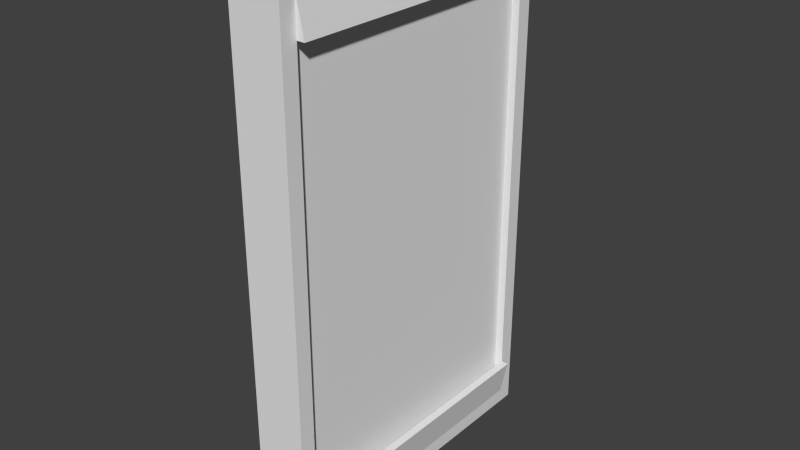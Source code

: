 # Source: mirror.blend  (saved by Blender 2.79.0; exported with 4.5.12 LTS)
import bpy
from mathutils import Matrix  # noqa: F401  (used for matrix-valued properties, if any)

bpy.ops.wm.read_factory_settings(use_empty=True)
scene = bpy.context.scene
scene.name = 'Scene'

# ---- collections
col_collection_1 = bpy.data.collections.new('Collection 1'); scene.collection.children.link(col_collection_1)

# ---- materials (node trees are filled in below, after node groups)
mat_material = bpy.data.materials.new('Material')
mat_material.alpha_threshold = 0.0
mat_material.use_transparent_shadow = False
mat_material.roughness = 0.5
mat_material.line_color = (0.0, 0.0, 0.0, 1.0)

# ---- material node trees

# ---- world
world_world = bpy.data.worlds.new('World'); scene.world = world_world
world_world.color = (0.05088, 0.05088, 0.05088)
world_world.use_sun_shadow = False
world_world.sun_shadow_jitter_overblur = 0.0
world_world.cycles.sampling_method = 'NONE'
world_world.cycles.sample_map_resolution = 256

# ---- meshes
me_cube_001 = bpy.data.meshes.new('Cube.001')
me_cube_001.from_pydata([(0.25, -0.9, 0.945), (0.25, 0.9, -0.945), (0.25, -0.9, -0.945), (0.25, 0.9, 0.945)], [], [(1, 3, 0, 2)])
_uv = me_cube_001.uv_layers.new(name='UVMap')
_uv.uv.foreach_set('vector', [1.325e-07, 1.0, 0.0, 4.1e-07, 1.0, 0.0, 1.0, 1.0])
me_cube_001.materials.append(mat_material)
me_cube_001.use_remesh_preserve_volume = False
me_cube_001.use_remesh_preserve_attributes = False
me_cube_001.use_mirror_vertex_groups = False
me_cube_001.update()
me_cube = bpy.data.meshes.new('Cube')
me_cube.from_pydata([(-4.0, -1.0, -1.0), (1.0, 1.0, -1.0), (1.0, -1.0, -1.0), (1.0, 1.0, 1.0), (1.0, -1.0, 1.0), (1.0, 0.9, -0.945), (1.0, -0.9, -0.945), (1.0, 0.9, 0.945), (1.0, -0.9, 0.945), (0.25, -0.9, 0.945), (-4.0, 1.0, -1.0), (1.0, 1.0, 0.75), (1.0, -1.0, 0.75), (1.0, 0.9, 0.7088), (1.0, -0.9, 0.7088), (0.25, 0.9, 0.7088), (0.25, -0.9, 0.7088), (1.0, 1.0, -0.65), (1.0, -1.0, -0.65), (1.0, 0.9, -0.6143), (1.0, -0.9, -0.6143), (0.25, 0.9, -0.6143), (0.25, -0.9, -0.6143), (-4.0, -1.0, -0.65), (-4.0, 1.0, -0.65), (-4.0, -1.0, 0.75), (-4.0, 1.0, 0.75), (-4.0, -1.0, 1.0), (-4.0, 1.0, 1.0), (1.75, 0.9, -0.8033), (1.75, -0.9, -0.8033), (1.75, 0.9, 0.8033), (1.75, -0.9, 0.8033), (1.0, 0.9, -0.8033), (1.0, -0.9, -0.8033), (1.0, 0.9, 0.8033), (1.0, -0.9, 0.8033), (0.25, 0.9, -0.945), (0.25, -0.9, -0.945), (0.25, 0.9, 0.945)], [], [(3, 4, 8, 7), (18, 2, 6, 20), (11, 3, 7, 13), (2, 1, 5, 6), (13, 7, 39, 15), (20, 6, 38, 22), (37, 38, 34, 33), (8, 9, 36, 32), (18, 12, 25, 23), (8, 14, 16, 9), (19, 13, 15, 21), (17, 11, 13, 19), (4, 12, 14, 8), (1, 17, 19, 5), (5, 19, 21, 37), (14, 20, 22, 16), (12, 18, 20, 14), (1, 2, 0, 10), (17, 1, 10, 24), (3, 11, 26, 28), (12, 4, 27, 25), (11, 17, 24, 26), (4, 3, 28, 27), (2, 18, 23, 0), (30, 29, 33, 34), (32, 36, 35, 31), (38, 6, 30, 34), (39, 7, 31, 35), (6, 5, 29, 30), (9, 39, 35, 36), (5, 37, 33, 29), (7, 8, 32, 31)])
me_cube.materials.append(mat_material)
me_cube.use_remesh_preserve_volume = False
me_cube.use_remesh_preserve_attributes = False
me_cube.use_mirror_vertex_groups = False
me_cube.update()

# ---- objects
ob_cube_001 = bpy.data.objects.new('Cube.001', me_cube_001)
ob_cube = bpy.data.objects.new('Cube', me_cube)

# ---- transforms, parenting, visibility, modifiers, constraints
ob_cube_001.location = (0.0, 0.0, 5.0)
ob_cube_001.scale = (0.2, 3.0, 5.0)
ob_cube_001.lock_rotations_4d = False
ob_cube_001.empty_display_type = 'ARROWS'
ob_cube_001.lineart.crease_threshold = 0.0
ob_cube.location = (0.0, 0.0, 5.0)
ob_cube.scale = (0.2, 3.0, 5.0)
ob_cube.lock_rotations_4d = False
ob_cube.empty_display_type = 'ARROWS'
ob_cube.lineart.crease_threshold = 0.0

# ---- collection membership
col_collection_1.objects.link(ob_cube_001)
col_collection_1.objects.link(ob_cube)

# ---- scene / render settings (as saved in the file)
scene.frame_start = 1; scene.frame_end = 250; scene.frame_set(1)
scene.render.engine = 'BLENDER_EEVEE_NEXT'
scene.render.resolution_percentage = 50
scene.render.dither_intensity = 0.0
scene.cycles.use_denoising = False
scene.cycles.samples = 10
scene.cycles.sampling_pattern = 'TABULATED_SOBOL'
scene.cycles.light_sampling_threshold = 0.0
scene.cycles.use_adaptive_sampling = False
scene.cycles.use_light_tree = False
scene.cycles.blur_glossy = 0.0
scene.cycles.pixel_filter_type = 'GAUSSIAN'
scene.cycles.sample_clamp_indirect = 0.0
scene.view_settings.view_transform = 'Standard'
bpy.context.view_layer.update()

# ---- added for rendering (the .blend has no active camera and no usable light): camera, sun
cam_auto = bpy.data.cameras.new('AutoCamera')
cam_auto.lens = 50.0
cam_auto.sensor_width = 36.0
cam_auto.clip_end = 1000.0
ob_auto_camera = bpy.data.objects.new('AutoCamera', cam_auto)
scene.collection.objects.link(ob_auto_camera)
ob_auto_camera.location = (10.6172, -13.0107, 13.6738)
ob_auto_camera.rotation_euler = (1.09748, -7.21219e-08, 0.694738)
scene.camera = ob_auto_camera
light_auto_sun = bpy.data.lights.new('AutoSun', 'SUN')
light_auto_sun.energy = 3.0
light_auto_sun.angle = 0.0523599
ob_auto_sun = bpy.data.objects.new('AutoSun', light_auto_sun)
scene.collection.objects.link(ob_auto_sun)
ob_auto_sun.rotation_euler = (0.872665, 0.174533, 0.523599)
bpy.context.view_layer.update()
